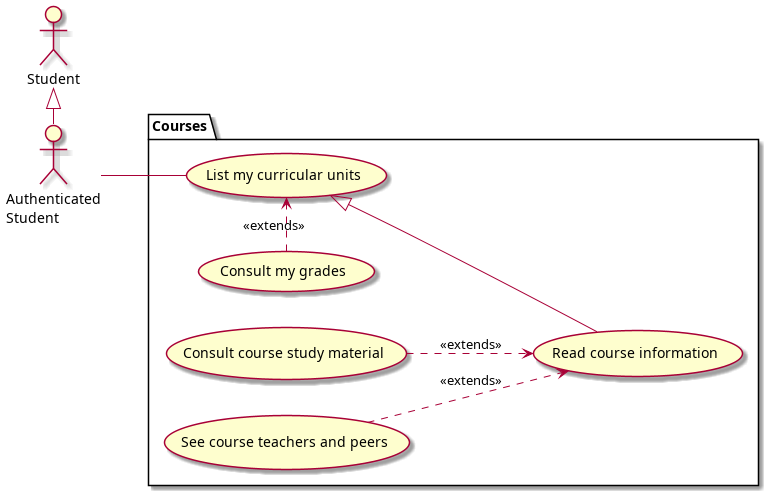

The diagram above was rendered by PlantUML. Its source (embedded in the PNG):
@startuml
    left to right direction

    actor :Student:
    actor :Authenticated\nStudent: as AuthStudent
    Student <|- AuthStudent

    package Courses {
        usecase (List my curricular units) as U1
        usecase (Consult my grades) as U2
        U2 .> U1 : <<extends>>
        usecase (Read course information) as U3
        usecase (Consult course study material) as U4
        usecase (See course teachers and peers) as U5
        U4 ..> U3 : <<extends>>
        U5 ..> U3 : <<extends>>
    }

    AuthStudent -- U1
    U1 <|-- U3
@enduml